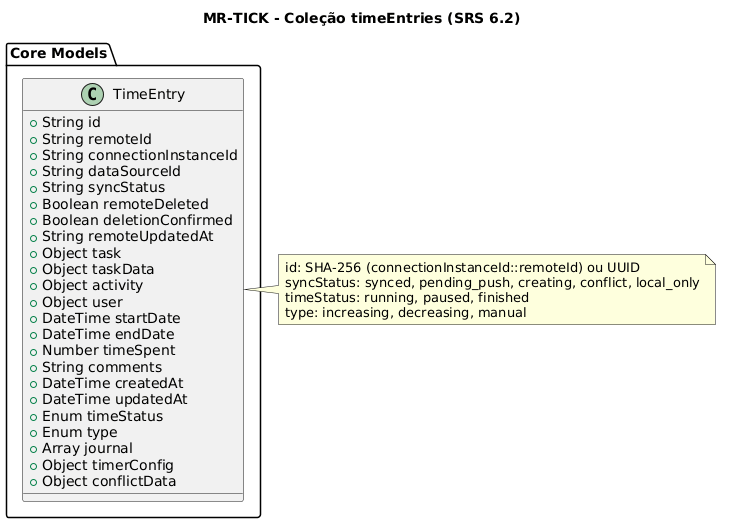

The diagram above was rendered by PlantUML. Its source (embedded in the PNG):
@startuml
title MR-TICK - Coleção timeEntries (SRS 6.2)
package "Core Models" {
    class TimeEntry {
        +String id
        +String remoteId
        +String connectionInstanceId
        +String dataSourceId
        +String syncStatus
        +Boolean remoteDeleted
        +Boolean deletionConfirmed
        +String remoteUpdatedAt
        +Object task
        +Object taskData
        +Object activity
        +Object user
        +DateTime startDate
        +DateTime endDate
        +Number timeSpent
        +String comments
        +DateTime createdAt
        +DateTime updatedAt
        +Enum timeStatus
        +Enum type
        +Array journal
        +Object timerConfig
        +Object conflictData
    }
}
note right of TimeEntry
  id: SHA-256 (connectionInstanceId::remoteId) ou UUID
  syncStatus: synced, pending_push, creating, conflict, local_only
  timeStatus: running, paused, finished
  type: increasing, decreasing, manual
end note
@enduml